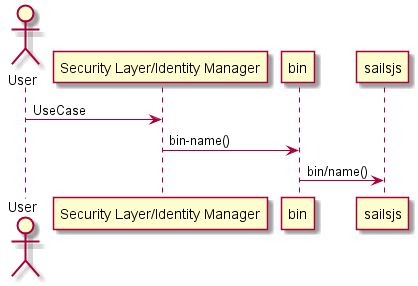

The diagram above was rendered by PlantUML. Its source (embedded in the PNG):
@startuml
actor User

User -> "Security Layer/Identity Manager": UseCase
"Security Layer/Identity Manager" -> bin: bin-name()
bin -> sailsjs: bin/name()

@enduml